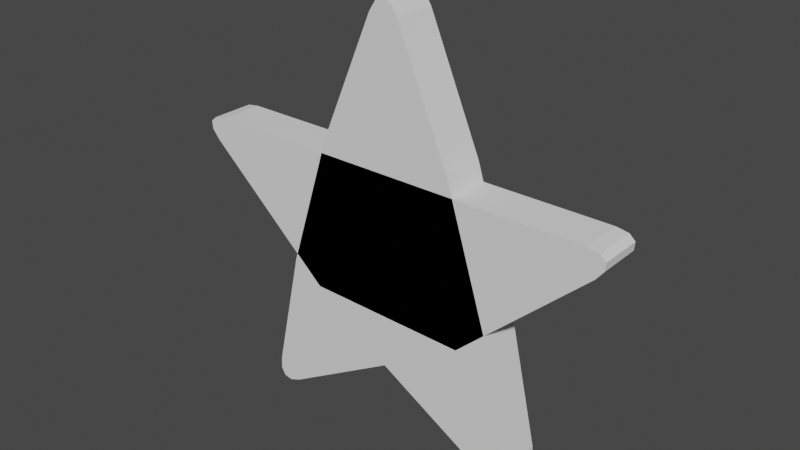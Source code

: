 # Source: STAR.blend  (saved by Blender 2.92.15; exported with 4.5.12 LTS)
import bpy
from mathutils import Matrix  # noqa: F401  (used for matrix-valued properties, if any)

bpy.ops.wm.read_factory_settings(use_empty=True)
scene = bpy.context.scene
scene.name = 'Scene'

# ---- collections
col_collection = bpy.data.collections.new('Collection'); scene.collection.children.link(col_collection)

# ---- world
world_world = bpy.data.worlds.new('World'); scene.world = world_world
world_world.use_nodes = True; world_world.node_tree.nodes.clear()
_N = world_world.node_tree.nodes; _L = world_world.node_tree.links
n0 = _N.new('ShaderNodeOutputWorld'); n0.name = 'World Output'; n0.location = (300, 300)
n1 = _N.new('ShaderNodeBackground'); n1.name = 'Background'; n1.location = (10, 300)
n1.inputs[0].default_value = (0.05088, 0.05088, 0.05088, 1.0)
_L.new(n1.outputs[0], n0.inputs[0])
n0.is_active_output = True
world_world.color = (0.05088, 0.05088, 0.05088)
world_world.use_sun_shadow = False
world_world.sun_shadow_jitter_overblur = 0.0

# ---- meshes
me_cube_002 = bpy.data.meshes.new('Cube.002')
me_cube_002.from_pydata([(-0.6287, -0.2007, 1.016), (-0.6287, 0.2007, 1.016), (0.6287, -0.2007, 1.056), (0.6287, 0.2007, 1.056), (0.0, 0.2007, -0.9032), (0.0, -0.2007, -0.9032), (-1.018, -0.2007, -0.2089), (-1.018, 0.2007, -0.2089), (1.013, 0.2007, -0.1753), (1.013, -0.2007, -0.1753), (0.0, -0.2007, 0.6799), (0.0, 0.2007, 0.6799), (-0.7417, -0.2007, -0.3947), (-0.7417, 0.2007, -0.3947), (0.7498, -0.2007, -0.435), (0.7498, 0.2007, -0.435), (-1.278, -0.2007, -1.372), (-1.062, -0.2007, -1.529), (-1.284, -0.2007, -1.484), (-1.245, -0.2007, -1.554), (-1.167, -0.2007, -1.57), (-1.062, 0.2007, -1.529), (-1.278, 0.2007, -1.372), (-1.167, 0.2007, -1.57), (-1.245, 0.2007, -1.554), (-1.284, 0.2007, -1.484), (1.066, -0.2007, -1.528), (1.282, -0.2007, -1.369), (1.171, -0.2007, -1.568), (1.249, -0.2007, -1.552), (1.288, -0.2007, -1.482), (1.282, 0.2007, -1.369), (1.066, 0.2007, -1.528), (1.288, 0.2007, -1.482), (1.249, 0.2007, -1.552), (1.171, 0.2007, -1.568), (-0.1249, 0.2007, 2.188), (0.1412, 0.2007, 2.188), (0.006576, 0.2007, 2.16), (-0.06386, 0.2007, 2.283), (0.008135, 0.2007, 2.316), (0.08015, 0.2007, 2.283), (0.1412, -0.2007, 2.188), (-0.1249, -0.2007, 2.188), (0.006576, -0.2007, 2.16), (0.08015, -0.2007, 2.283), (0.008135, -0.2007, 2.316), (-0.06386, -0.2007, 2.283), (-1.842, -0.2007, 0.9019), (-1.929, -0.2007, 0.6776), (-1.952, -0.2007, 0.8852), (-2.007, -0.2007, 0.8367), (-1.999, -0.2007, 0.7638), (-1.929, 0.2007, 0.6776), (-1.842, 0.2007, 0.9019), (-1.999, 0.2007, 0.7638), (-2.007, 0.2007, 0.8367), (-1.952, 0.2007, 0.8852), (1.939, -0.2007, 0.6591), (1.85, -0.2007, 0.8883), (2.008, -0.2007, 0.7464), (2.015, -0.2007, 0.8206), (1.96, -0.2007, 0.8704), (1.85, 0.2007, 0.8883), (1.939, 0.2007, 0.6591), (1.96, 0.2007, 0.8704), (2.015, 0.2007, 0.8206), (2.008, 0.2007, 0.7464)], [], [(6, 0, 1, 7), (36, 1, 0, 43), (8, 3, 2, 9), (9, 2, 42, 44, 10), (4, 11, 8, 31, 33, 34, 35, 32), (10, 44, 43, 0, 6), (7, 1, 36, 38, 11), (5, 10, 6, 16, 18, 19, 20, 17), (14, 58, 60, 61, 62, 59, 48, 50, 51, 52, 49, 12), (11, 38, 37, 3, 8), (31, 8, 9, 27), (4, 32, 26, 5), (21, 23, 24, 25, 22, 7, 11, 4), (26, 28, 29, 30, 27, 9, 10, 5), (3, 37, 42, 2), (21, 4, 5, 17), (63, 54, 48, 59), (15, 64, 58, 14), (12, 49, 53, 13), (13, 15, 14, 12), (13, 53, 55, 56, 57, 54, 63, 65, 66, 67, 64, 15), (36, 39, 38), (39, 40, 38), (40, 41, 38), (41, 37, 38), (42, 45, 44), (45, 46, 44), (46, 47, 44), (47, 43, 44), (21, 17, 20, 23), (23, 20, 19, 24), (24, 19, 18, 25), (25, 18, 16, 22), (26, 32, 35, 28), (28, 35, 34, 29), (29, 34, 33, 30), (30, 33, 31, 27), (36, 43, 47, 39), (39, 47, 46, 40), (40, 46, 45, 41), (41, 45, 42, 37), (48, 54, 57, 50), (50, 57, 56, 51), (51, 56, 55, 52), (52, 55, 53, 49), (63, 59, 62, 65), (65, 62, 61, 66), (66, 61, 60, 67), (67, 60, 58, 64), (16, 6, 7, 22)])
_uv = me_cube_002.uv_layers.new(name='UVMap')
_uv.uv.foreach_set('vector', [0.5, 0.0, 0.625, 0.0, 0.625, 0.25, 0.5, 0.25, 0.7761, 0.5, 0.875, 0.5, 0.875, 0.75, 0.7761, 0.75, 0.5, 0.5, 0.625, 0.5, 0.625, 0.75, 0.5, 0.75, 0.5, 0.75, 0.625, 0.75, 0.625, 0.8482, 0.6019, 0.875, 0.5, 0.875, 0.375, 0.375, 0.5, 0.375, 0.5, 0.5, 0.402, 0.5, 0.3926, 0.4993, 0.3776, 0.4973, 0.3637, 0.4945, 0.375, 0.4732, 0.5, 0.875, 0.6019, 0.875, 0.625, 0.9011, 0.625, 1.0, 0.5, 1.0, 0.5, 0.25, 0.625, 0.25, 0.625, 0.3489, 0.6019, 0.375, 0.5, 0.375, 0.375, 0.875, 0.5, 0.875, 0.5, 1.0, 0.4025, 1.0, 0.3919, 0.9979, 0.383, 0.992, 0.3771, 0.9834, 0.375, 0.9732, 0.375, 0.75, 0.5819, 0.75, 0.5968, 0.7505, 0.6208, 0.752, 0.6326, 0.754, 0.625, 0.7693, 0.625, 0.9807, 0.6217, 0.9879, 0.6123, 0.994, 0.5982, 0.9984, 0.5815, 1.0, 0.375, 1.0, 0.5, 0.375, 0.6019, 0.375, 0.625, 0.4018, 0.625, 0.5, 0.5, 0.5, 0.402, 0.5, 0.5, 0.5, 0.5, 0.75, 0.402, 0.75, 0.25, 0.5, 0.3482, 0.5, 0.3482, 0.75, 0.25, 0.75, 0.375, 0.2768, 0.3771, 0.2666, 0.383, 0.258, 0.3919, 0.2521, 0.4025, 0.25, 0.5, 0.25, 0.5, 0.375, 0.375, 0.375, 0.375, 0.7768, 0.3637, 0.7555, 0.3776, 0.7527, 0.3926, 0.7507, 0.402, 0.75, 0.5, 0.75, 0.5, 0.875, 0.375, 0.875, 0.625, 0.5, 0.7232, 0.5, 0.7232, 0.75, 0.625, 0.75, 0.1518, 0.5, 0.25, 0.5, 0.25, 0.75, 0.1518, 0.75, 0.6443, 0.5, 0.8557, 0.5, 0.8557, 0.75, 0.6443, 0.75, 0.375, 0.5, 0.5819, 0.5, 0.5819, 0.75, 0.375, 0.75, 0.375, 0.0, 0.5815, 0.0, 0.5815, 0.25, 0.375, 0.25, 0.125, 0.5, 0.375, 0.5, 0.375, 0.75, 0.125, 0.75, 0.375, 0.25, 0.5815, 0.25, 0.5982, 0.2516, 0.6123, 0.256, 0.6217, 0.2621, 0.625, 0.2693, 0.625, 0.4807, 0.6326, 0.496, 0.6208, 0.498, 0.5968, 0.4995, 0.5819, 0.5, 0.375, 0.5, 0.625, 0.3489, 0.6217, 0.361, 0.6019, 0.375, 0.6217, 0.361, 0.6125, 0.375, 0.6019, 0.375, 0.6125, 0.375, 0.6103, 0.375, 0.6019, 0.375, 0.6103, 0.375, 0.6038, 0.375, 0.6019, 0.375, 0.5833, 0.8493, 0.599, 0.861, 0.6019, 0.875, 0.599, 0.861, 0.6125, 0.875, 0.6019, 0.875, 0.6125, 0.875, 0.625, 0.8925, 0.6019, 0.875, 0.625, 0.8925, 0.625, 0.9011, 0.6019, 0.875, 0.1518, 0.5, 0.1518, 0.75, 0.1429, 0.75, 0.1429, 0.5, 0.1429, 0.5, 0.1429, 0.75, 0.125, 0.75, 0.125, 0.5, 0.375, 0.25, 0.375, 0.0, 0.3934, 0.0, 0.3934, 0.25, 0.3934, 0.25, 0.3934, 0.0, 0.4025, 0.0, 0.4025, 0.25, 0.3482, 0.75, 0.3482, 0.5, 0.3637, 0.4945, 0.3637, 0.7555, 0.3637, 0.7555, 0.3637, 0.4945, 0.3776, 0.4973, 0.3776, 0.7527, 0.3776, 0.7527, 0.3776, 0.4973, 0.3926, 0.4993, 0.3926, 0.7507, 0.3926, 0.7507, 0.3926, 0.4993, 0.402, 0.5, 0.402, 0.75, 0.7761, 0.5, 0.7761, 0.75, 0.7675, 0.75, 0.7675, 0.5, 0.7675, 0.5, 0.7675, 0.75, 0.75, 0.75, 0.75, 0.5, 0.75, 0.5, 0.75, 0.75, 0.732, 0.75, 0.732, 0.5, 0.732, 0.5, 0.732, 0.75, 0.7232, 0.75, 0.7232, 0.5, 0.8557, 0.75, 0.8557, 0.5, 0.862, 0.5, 0.862, 0.75, 0.862, 0.75, 0.862, 0.5, 0.875, 0.5, 0.875, 0.75, 0.625, 0.0, 0.625, 0.25, 0.5957, 0.25, 0.5957, 0.0, 0.5957, 0.0, 0.5957, 0.25, 0.5815, 0.25, 0.5815, 0.0, 0.6443, 0.5, 0.6443, 0.75, 0.6326, 0.754, 0.6326, 0.496, 0.6326, 0.496, 0.6326, 0.754, 0.6208, 0.752, 0.6208, 0.498, 0.6208, 0.498, 0.6208, 0.752, 0.5968, 0.7505, 0.5968, 0.4995, 0.5968, 0.4995, 0.5968, 0.7505, 0.5819, 0.75, 0.5819, 0.5, 0.4025, 0.0, 0.5, 0.0, 0.5, 0.25, 0.4025, 0.25])
me_cube_002.use_remesh_fix_poles = True
me_cube_002.use_remesh_preserve_attributes = False
me_cube_002.use_mirror_vertex_groups = False
me_cube_002.update()

# ---- objects
ob_empty = bpy.data.objects.new('Empty', None)
ob_cube = bpy.data.objects.new('Cube', me_cube_002)

# ---- transforms, parenting, visibility, modifiers, constraints
ob_empty.location = (-18.55, -2.067e-07, 2.067)
ob_empty.rotation_euler = (1.571, -0.0, -0.0)
ob_empty.empty_display_type = 'IMAGE'
ob_empty.empty_display_size = 5.0
ob_empty.lineart.crease_threshold = 0.0
ob_cube.location = (-0.01814, -2.876e-07, 2.14)
ob_cube.lineart.crease_threshold = 0.0

# ---- collection membership
col_collection.objects.link(ob_empty)
col_collection.objects.link(ob_cube)

# ---- scene / render settings (as saved in the file)
scene.frame_start = 1; scene.frame_end = 250; scene.frame_set(0)
scene.render.engine = 'BLENDER_EEVEE_NEXT'
scene.cycles.use_denoising = False
scene.cycles.samples = 128
scene.cycles.sampling_pattern = 'TABULATED_SOBOL'
scene.cycles.use_adaptive_sampling = False
scene.cycles.use_light_tree = False
scene.view_settings.view_transform = 'Filmic'
bpy.context.view_layer.update()

# ---- added for rendering (the .blend has no active camera and no usable light): camera, sun
cam_auto = bpy.data.cameras.new('AutoCamera')
cam_auto.lens = 50.0
cam_auto.sensor_width = 36.0
cam_auto.clip_end = 1000.0
ob_auto_camera = bpy.data.objects.new('AutoCamera', cam_auto)
scene.collection.objects.link(ob_auto_camera)
ob_auto_camera.location = (5.17368, -6.22497, 6.66341)
ob_auto_camera.rotation_euler = (1.09748, -7.21219e-08, 0.694738)
scene.camera = ob_auto_camera
light_auto_sun = bpy.data.lights.new('AutoSun', 'SUN')
light_auto_sun.energy = 3.0
light_auto_sun.angle = 0.0523599
ob_auto_sun = bpy.data.objects.new('AutoSun', light_auto_sun)
scene.collection.objects.link(ob_auto_sun)
ob_auto_sun.rotation_euler = (0.872665, 0.174533, 0.523599)
bpy.context.view_layer.update()
